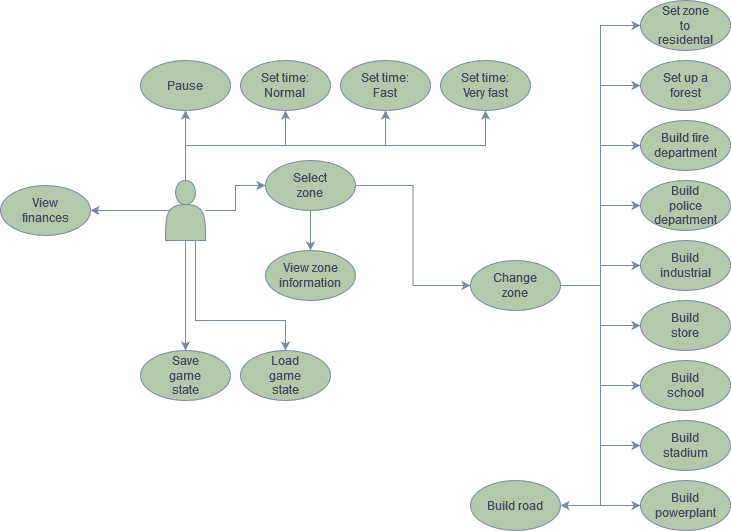

The diagram above was exported from draw.io. Its source (the exported page's mxGraphModel, read from the mxfile embedded in the PNG):
<mxGraphModel dx="719" dy="462" grid="1" gridSize="10" guides="1" tooltips="1" connect="1" arrows="1" fold="1" page="1" pageScale="1" pageWidth="827" pageHeight="1169" math="0" shadow="0">
  <root>
    <mxCell id="WIyWlLk6GJQsqaUBKTNV-0" />
    <mxCell id="WIyWlLk6GJQsqaUBKTNV-1" parent="WIyWlLk6GJQsqaUBKTNV-0" />
    <mxCell id="SryWFU5yMFHbpZ45IA0Y-27" style="edgeStyle=orthogonalEdgeStyle;rounded=0;orthogonalLoop=1;jettySize=auto;html=1;entryX=0;entryY=0.5;entryDx=0;entryDy=0;labelBackgroundColor=none;strokeColor=#788AA3;fontColor=default;" parent="WIyWlLk6GJQsqaUBKTNV-1" source="SryWFU5yMFHbpZ45IA0Y-3" target="SryWFU5yMFHbpZ45IA0Y-20" edge="1">
      <mxGeometry relative="1" as="geometry" />
    </mxCell>
    <mxCell id="SryWFU5yMFHbpZ45IA0Y-28" style="edgeStyle=orthogonalEdgeStyle;rounded=0;orthogonalLoop=1;jettySize=auto;html=1;exitX=0.25;exitY=1;exitDx=0;exitDy=0;entryX=0.5;entryY=0;entryDx=0;entryDy=0;labelBackgroundColor=none;strokeColor=#788AA3;fontColor=default;" parent="WIyWlLk6GJQsqaUBKTNV-1" source="SryWFU5yMFHbpZ45IA0Y-3" target="SryWFU5yMFHbpZ45IA0Y-16" edge="1">
      <mxGeometry relative="1" as="geometry">
        <Array as="points">
          <mxPoint x="215" y="260" />
        </Array>
      </mxGeometry>
    </mxCell>
    <mxCell id="SryWFU5yMFHbpZ45IA0Y-29" style="edgeStyle=orthogonalEdgeStyle;rounded=0;orthogonalLoop=1;jettySize=auto;html=1;exitX=0.75;exitY=1;exitDx=0;exitDy=0;entryX=0.5;entryY=0;entryDx=0;entryDy=0;labelBackgroundColor=none;strokeColor=#788AA3;fontColor=default;" parent="WIyWlLk6GJQsqaUBKTNV-1" source="SryWFU5yMFHbpZ45IA0Y-3" target="SryWFU5yMFHbpZ45IA0Y-18" edge="1">
      <mxGeometry relative="1" as="geometry">
        <Array as="points">
          <mxPoint x="225" y="340" />
          <mxPoint x="315" y="340" />
        </Array>
      </mxGeometry>
    </mxCell>
    <mxCell id="SryWFU5yMFHbpZ45IA0Y-60" style="edgeStyle=orthogonalEdgeStyle;rounded=0;orthogonalLoop=1;jettySize=auto;html=1;exitX=0.5;exitY=0;exitDx=0;exitDy=0;entryX=0.5;entryY=1;entryDx=0;entryDy=0;labelBackgroundColor=none;strokeColor=#788AA3;fontColor=default;" parent="WIyWlLk6GJQsqaUBKTNV-1" source="SryWFU5yMFHbpZ45IA0Y-3" target="SryWFU5yMFHbpZ45IA0Y-4" edge="1">
      <mxGeometry relative="1" as="geometry" />
    </mxCell>
    <mxCell id="SryWFU5yMFHbpZ45IA0Y-61" style="edgeStyle=orthogonalEdgeStyle;rounded=0;orthogonalLoop=1;jettySize=auto;html=1;exitX=0.5;exitY=0;exitDx=0;exitDy=0;entryX=0.5;entryY=1;entryDx=0;entryDy=0;labelBackgroundColor=none;strokeColor=#788AA3;fontColor=default;" parent="WIyWlLk6GJQsqaUBKTNV-1" source="SryWFU5yMFHbpZ45IA0Y-3" target="SryWFU5yMFHbpZ45IA0Y-10" edge="1">
      <mxGeometry relative="1" as="geometry" />
    </mxCell>
    <mxCell id="SryWFU5yMFHbpZ45IA0Y-62" style="edgeStyle=orthogonalEdgeStyle;rounded=0;orthogonalLoop=1;jettySize=auto;html=1;exitX=0.5;exitY=0;exitDx=0;exitDy=0;entryX=0.5;entryY=1;entryDx=0;entryDy=0;labelBackgroundColor=none;strokeColor=#788AA3;fontColor=default;" parent="WIyWlLk6GJQsqaUBKTNV-1" source="SryWFU5yMFHbpZ45IA0Y-3" target="SryWFU5yMFHbpZ45IA0Y-6" edge="1">
      <mxGeometry relative="1" as="geometry" />
    </mxCell>
    <mxCell id="SryWFU5yMFHbpZ45IA0Y-63" style="edgeStyle=orthogonalEdgeStyle;rounded=0;orthogonalLoop=1;jettySize=auto;html=1;exitX=0.5;exitY=0;exitDx=0;exitDy=0;entryX=0.5;entryY=1;entryDx=0;entryDy=0;labelBackgroundColor=none;strokeColor=#788AA3;fontColor=default;" parent="WIyWlLk6GJQsqaUBKTNV-1" source="SryWFU5yMFHbpZ45IA0Y-3" target="SryWFU5yMFHbpZ45IA0Y-12" edge="1">
      <mxGeometry relative="1" as="geometry" />
    </mxCell>
    <mxCell id="SryWFU5yMFHbpZ45IA0Y-66" style="edgeStyle=orthogonalEdgeStyle;rounded=0;orthogonalLoop=1;jettySize=auto;html=1;exitX=0.1;exitY=0.5;exitDx=0;exitDy=0;exitPerimeter=0;entryX=1;entryY=0.5;entryDx=0;entryDy=0;labelBackgroundColor=none;strokeColor=#788AA3;fontColor=default;" parent="WIyWlLk6GJQsqaUBKTNV-1" source="SryWFU5yMFHbpZ45IA0Y-3" target="SryWFU5yMFHbpZ45IA0Y-64" edge="1">
      <mxGeometry relative="1" as="geometry" />
    </mxCell>
    <mxCell id="SryWFU5yMFHbpZ45IA0Y-3" value="" style="shape=actor;whiteSpace=wrap;html=1;labelBackgroundColor=none;fillColor=#B2C9AB;strokeColor=#788AA3;fontColor=#46495D;" parent="WIyWlLk6GJQsqaUBKTNV-1" vertex="1">
      <mxGeometry x="195" y="200" width="40" height="60" as="geometry" />
    </mxCell>
    <mxCell id="SryWFU5yMFHbpZ45IA0Y-4" value="" style="ellipse;whiteSpace=wrap;html=1;labelBackgroundColor=none;fillColor=#B2C9AB;strokeColor=#788AA3;fontColor=#46495D;" parent="WIyWlLk6GJQsqaUBKTNV-1" vertex="1">
      <mxGeometry x="170" y="80" width="90" height="50" as="geometry" />
    </mxCell>
    <mxCell id="SryWFU5yMFHbpZ45IA0Y-5" value="Pause" style="text;html=1;strokeColor=none;fillColor=none;align=center;verticalAlign=middle;whiteSpace=wrap;rounded=0;labelBackgroundColor=none;fontColor=#46495D;" parent="WIyWlLk6GJQsqaUBKTNV-1" vertex="1">
      <mxGeometry x="185" y="90" width="60" height="30" as="geometry" />
    </mxCell>
    <mxCell id="SryWFU5yMFHbpZ45IA0Y-6" value="" style="ellipse;whiteSpace=wrap;html=1;labelBackgroundColor=none;fillColor=#B2C9AB;strokeColor=#788AA3;fontColor=#46495D;" parent="WIyWlLk6GJQsqaUBKTNV-1" vertex="1">
      <mxGeometry x="370" y="80" width="90" height="50" as="geometry" />
    </mxCell>
    <mxCell id="SryWFU5yMFHbpZ45IA0Y-8" value="&lt;div&gt;Set time:&lt;/div&gt;&lt;div&gt;Fast&lt;br&gt;&lt;/div&gt;" style="text;html=1;strokeColor=none;fillColor=none;align=center;verticalAlign=middle;whiteSpace=wrap;rounded=0;labelBackgroundColor=none;fontColor=#46495D;" parent="WIyWlLk6GJQsqaUBKTNV-1" vertex="1">
      <mxGeometry x="385" y="90" width="60" height="30" as="geometry" />
    </mxCell>
    <mxCell id="SryWFU5yMFHbpZ45IA0Y-10" value="" style="ellipse;whiteSpace=wrap;html=1;labelBackgroundColor=none;fillColor=#B2C9AB;strokeColor=#788AA3;fontColor=#46495D;" parent="WIyWlLk6GJQsqaUBKTNV-1" vertex="1">
      <mxGeometry x="270" y="80" width="90" height="50" as="geometry" />
    </mxCell>
    <mxCell id="SryWFU5yMFHbpZ45IA0Y-11" value="&lt;div&gt;Set time:&lt;/div&gt;&lt;div&gt;Normal&lt;br&gt;&lt;/div&gt;" style="text;html=1;strokeColor=none;fillColor=none;align=center;verticalAlign=middle;whiteSpace=wrap;rounded=0;labelBackgroundColor=none;fontColor=#46495D;" parent="WIyWlLk6GJQsqaUBKTNV-1" vertex="1">
      <mxGeometry x="285" y="90" width="60" height="30" as="geometry" />
    </mxCell>
    <mxCell id="SryWFU5yMFHbpZ45IA0Y-12" value="" style="ellipse;whiteSpace=wrap;html=1;labelBackgroundColor=none;fillColor=#B2C9AB;strokeColor=#788AA3;fontColor=#46495D;" parent="WIyWlLk6GJQsqaUBKTNV-1" vertex="1">
      <mxGeometry x="470" y="80" width="90" height="50" as="geometry" />
    </mxCell>
    <mxCell id="SryWFU5yMFHbpZ45IA0Y-13" value="&lt;div&gt;Set time:&lt;/div&gt;&lt;div&gt;Very fast&lt;/div&gt;" style="text;html=1;strokeColor=none;fillColor=none;align=center;verticalAlign=middle;whiteSpace=wrap;rounded=0;labelBackgroundColor=none;fontColor=#46495D;" parent="WIyWlLk6GJQsqaUBKTNV-1" vertex="1">
      <mxGeometry x="485" y="90" width="60" height="30" as="geometry" />
    </mxCell>
    <mxCell id="SryWFU5yMFHbpZ45IA0Y-16" value="" style="ellipse;whiteSpace=wrap;html=1;labelBackgroundColor=none;fillColor=#B2C9AB;strokeColor=#788AA3;fontColor=#46495D;" parent="WIyWlLk6GJQsqaUBKTNV-1" vertex="1">
      <mxGeometry x="170" y="370" width="90" height="50" as="geometry" />
    </mxCell>
    <mxCell id="SryWFU5yMFHbpZ45IA0Y-17" value="Save game state" style="text;html=1;strokeColor=none;fillColor=none;align=center;verticalAlign=middle;whiteSpace=wrap;rounded=0;labelBackgroundColor=none;fontColor=#46495D;" parent="WIyWlLk6GJQsqaUBKTNV-1" vertex="1">
      <mxGeometry x="185" y="380" width="60" height="30" as="geometry" />
    </mxCell>
    <mxCell id="SryWFU5yMFHbpZ45IA0Y-18" value="" style="ellipse;whiteSpace=wrap;html=1;labelBackgroundColor=none;fillColor=#B2C9AB;strokeColor=#788AA3;fontColor=#46495D;" parent="WIyWlLk6GJQsqaUBKTNV-1" vertex="1">
      <mxGeometry x="270" y="370" width="90" height="50" as="geometry" />
    </mxCell>
    <mxCell id="SryWFU5yMFHbpZ45IA0Y-19" value="&lt;div&gt;Load game state&lt;/div&gt;" style="text;html=1;strokeColor=none;fillColor=none;align=center;verticalAlign=middle;whiteSpace=wrap;rounded=0;labelBackgroundColor=none;fontColor=#46495D;" parent="WIyWlLk6GJQsqaUBKTNV-1" vertex="1">
      <mxGeometry x="285" y="380" width="60" height="30" as="geometry" />
    </mxCell>
    <mxCell id="SryWFU5yMFHbpZ45IA0Y-26" style="edgeStyle=orthogonalEdgeStyle;rounded=0;orthogonalLoop=1;jettySize=auto;html=1;exitX=0.5;exitY=1;exitDx=0;exitDy=0;entryX=0.5;entryY=0;entryDx=0;entryDy=0;labelBackgroundColor=none;strokeColor=#788AA3;fontColor=default;" parent="WIyWlLk6GJQsqaUBKTNV-1" source="SryWFU5yMFHbpZ45IA0Y-20" target="SryWFU5yMFHbpZ45IA0Y-22" edge="1">
      <mxGeometry relative="1" as="geometry" />
    </mxCell>
    <mxCell id="SryWFU5yMFHbpZ45IA0Y-32" style="edgeStyle=orthogonalEdgeStyle;rounded=0;orthogonalLoop=1;jettySize=auto;html=1;exitX=1;exitY=0.5;exitDx=0;exitDy=0;entryX=0;entryY=0.5;entryDx=0;entryDy=0;labelBackgroundColor=none;strokeColor=#788AA3;fontColor=default;" parent="WIyWlLk6GJQsqaUBKTNV-1" source="SryWFU5yMFHbpZ45IA0Y-20" target="SryWFU5yMFHbpZ45IA0Y-30" edge="1">
      <mxGeometry relative="1" as="geometry" />
    </mxCell>
    <mxCell id="SryWFU5yMFHbpZ45IA0Y-20" value="" style="ellipse;whiteSpace=wrap;html=1;labelBackgroundColor=none;fillColor=#B2C9AB;strokeColor=#788AA3;fontColor=#46495D;" parent="WIyWlLk6GJQsqaUBKTNV-1" vertex="1">
      <mxGeometry x="295" y="180" width="90" height="50" as="geometry" />
    </mxCell>
    <mxCell id="SryWFU5yMFHbpZ45IA0Y-21" value="Select zone" style="text;html=1;strokeColor=none;fillColor=none;align=center;verticalAlign=middle;whiteSpace=wrap;rounded=0;labelBackgroundColor=none;fontColor=#46495D;" parent="WIyWlLk6GJQsqaUBKTNV-1" vertex="1">
      <mxGeometry x="310" y="190" width="60" height="30" as="geometry" />
    </mxCell>
    <mxCell id="SryWFU5yMFHbpZ45IA0Y-22" value="" style="ellipse;whiteSpace=wrap;html=1;labelBackgroundColor=none;fillColor=#B2C9AB;strokeColor=#788AA3;fontColor=#46495D;" parent="WIyWlLk6GJQsqaUBKTNV-1" vertex="1">
      <mxGeometry x="295" y="270" width="90" height="50" as="geometry" />
    </mxCell>
    <mxCell id="SryWFU5yMFHbpZ45IA0Y-23" value="View zone information" style="text;html=1;strokeColor=none;fillColor=none;align=center;verticalAlign=middle;whiteSpace=wrap;rounded=0;labelBackgroundColor=none;fontColor=#46495D;" parent="WIyWlLk6GJQsqaUBKTNV-1" vertex="1">
      <mxGeometry x="310" y="280" width="60" height="30" as="geometry" />
    </mxCell>
    <mxCell id="SryWFU5yMFHbpZ45IA0Y-51" style="edgeStyle=orthogonalEdgeStyle;rounded=0;orthogonalLoop=1;jettySize=auto;html=1;exitX=1;exitY=0.5;exitDx=0;exitDy=0;entryX=0;entryY=0.5;entryDx=0;entryDy=0;labelBackgroundColor=none;strokeColor=#788AA3;fontColor=default;" parent="WIyWlLk6GJQsqaUBKTNV-1" source="SryWFU5yMFHbpZ45IA0Y-30" target="SryWFU5yMFHbpZ45IA0Y-33" edge="1">
      <mxGeometry relative="1" as="geometry" />
    </mxCell>
    <mxCell id="SryWFU5yMFHbpZ45IA0Y-52" style="edgeStyle=orthogonalEdgeStyle;rounded=0;orthogonalLoop=1;jettySize=auto;html=1;exitX=1;exitY=0.5;exitDx=0;exitDy=0;entryX=0;entryY=0.5;entryDx=0;entryDy=0;labelBackgroundColor=none;strokeColor=#788AA3;fontColor=default;" parent="WIyWlLk6GJQsqaUBKTNV-1" source="SryWFU5yMFHbpZ45IA0Y-30" target="SryWFU5yMFHbpZ45IA0Y-35" edge="1">
      <mxGeometry relative="1" as="geometry" />
    </mxCell>
    <mxCell id="SryWFU5yMFHbpZ45IA0Y-53" style="edgeStyle=orthogonalEdgeStyle;rounded=0;orthogonalLoop=1;jettySize=auto;html=1;exitX=1;exitY=0.5;exitDx=0;exitDy=0;entryX=0;entryY=0.5;entryDx=0;entryDy=0;labelBackgroundColor=none;strokeColor=#788AA3;fontColor=default;" parent="WIyWlLk6GJQsqaUBKTNV-1" source="SryWFU5yMFHbpZ45IA0Y-30" target="SryWFU5yMFHbpZ45IA0Y-37" edge="1">
      <mxGeometry relative="1" as="geometry" />
    </mxCell>
    <mxCell id="SryWFU5yMFHbpZ45IA0Y-54" style="edgeStyle=orthogonalEdgeStyle;rounded=0;orthogonalLoop=1;jettySize=auto;html=1;exitX=1;exitY=0.5;exitDx=0;exitDy=0;entryX=0;entryY=0.5;entryDx=0;entryDy=0;labelBackgroundColor=none;strokeColor=#788AA3;fontColor=default;" parent="WIyWlLk6GJQsqaUBKTNV-1" source="SryWFU5yMFHbpZ45IA0Y-30" target="SryWFU5yMFHbpZ45IA0Y-39" edge="1">
      <mxGeometry relative="1" as="geometry" />
    </mxCell>
    <mxCell id="SryWFU5yMFHbpZ45IA0Y-55" style="edgeStyle=orthogonalEdgeStyle;rounded=0;orthogonalLoop=1;jettySize=auto;html=1;exitX=1;exitY=0.5;exitDx=0;exitDy=0;entryX=0;entryY=0.5;entryDx=0;entryDy=0;labelBackgroundColor=none;strokeColor=#788AA3;fontColor=default;" parent="WIyWlLk6GJQsqaUBKTNV-1" source="SryWFU5yMFHbpZ45IA0Y-30" target="SryWFU5yMFHbpZ45IA0Y-41" edge="1">
      <mxGeometry relative="1" as="geometry" />
    </mxCell>
    <mxCell id="SryWFU5yMFHbpZ45IA0Y-56" style="edgeStyle=orthogonalEdgeStyle;rounded=0;orthogonalLoop=1;jettySize=auto;html=1;exitX=1;exitY=0.5;exitDx=0;exitDy=0;entryX=0;entryY=0.5;entryDx=0;entryDy=0;labelBackgroundColor=none;strokeColor=#788AA3;fontColor=default;" parent="WIyWlLk6GJQsqaUBKTNV-1" source="SryWFU5yMFHbpZ45IA0Y-30" target="SryWFU5yMFHbpZ45IA0Y-43" edge="1">
      <mxGeometry relative="1" as="geometry" />
    </mxCell>
    <mxCell id="SryWFU5yMFHbpZ45IA0Y-57" style="edgeStyle=orthogonalEdgeStyle;rounded=0;orthogonalLoop=1;jettySize=auto;html=1;exitX=1;exitY=0.5;exitDx=0;exitDy=0;entryX=0;entryY=0.5;entryDx=0;entryDy=0;labelBackgroundColor=none;strokeColor=#788AA3;fontColor=default;" parent="WIyWlLk6GJQsqaUBKTNV-1" source="SryWFU5yMFHbpZ45IA0Y-30" target="SryWFU5yMFHbpZ45IA0Y-45" edge="1">
      <mxGeometry relative="1" as="geometry" />
    </mxCell>
    <mxCell id="SryWFU5yMFHbpZ45IA0Y-58" style="edgeStyle=orthogonalEdgeStyle;rounded=0;orthogonalLoop=1;jettySize=auto;html=1;exitX=1;exitY=0.5;exitDx=0;exitDy=0;entryX=0;entryY=0.5;entryDx=0;entryDy=0;labelBackgroundColor=none;strokeColor=#788AA3;fontColor=default;" parent="WIyWlLk6GJQsqaUBKTNV-1" source="SryWFU5yMFHbpZ45IA0Y-30" target="SryWFU5yMFHbpZ45IA0Y-47" edge="1">
      <mxGeometry relative="1" as="geometry" />
    </mxCell>
    <mxCell id="SryWFU5yMFHbpZ45IA0Y-59" style="edgeStyle=orthogonalEdgeStyle;rounded=0;orthogonalLoop=1;jettySize=auto;html=1;exitX=1;exitY=0.5;exitDx=0;exitDy=0;entryX=0;entryY=0.5;entryDx=0;entryDy=0;labelBackgroundColor=none;strokeColor=#788AA3;fontColor=default;" parent="WIyWlLk6GJQsqaUBKTNV-1" source="SryWFU5yMFHbpZ45IA0Y-30" target="SryWFU5yMFHbpZ45IA0Y-49" edge="1">
      <mxGeometry relative="1" as="geometry" />
    </mxCell>
    <mxCell id="1__ItMP7cadDkjCW9GdB-2" style="edgeStyle=orthogonalEdgeStyle;rounded=0;orthogonalLoop=1;jettySize=auto;html=1;exitX=1;exitY=0.5;exitDx=0;exitDy=0;entryX=1;entryY=0.5;entryDx=0;entryDy=0;labelBackgroundColor=none;strokeColor=#788AA3;fontColor=default;" edge="1" parent="WIyWlLk6GJQsqaUBKTNV-1" source="SryWFU5yMFHbpZ45IA0Y-30" target="1__ItMP7cadDkjCW9GdB-0">
      <mxGeometry relative="1" as="geometry">
        <Array as="points">
          <mxPoint x="630" y="305" />
          <mxPoint x="630" y="525" />
        </Array>
      </mxGeometry>
    </mxCell>
    <mxCell id="SryWFU5yMFHbpZ45IA0Y-30" value="" style="ellipse;whiteSpace=wrap;html=1;labelBackgroundColor=none;fillColor=#B2C9AB;strokeColor=#788AA3;fontColor=#46495D;" parent="WIyWlLk6GJQsqaUBKTNV-1" vertex="1">
      <mxGeometry x="500" y="280" width="90" height="50" as="geometry" />
    </mxCell>
    <mxCell id="SryWFU5yMFHbpZ45IA0Y-31" value="Change zone" style="text;html=1;strokeColor=none;fillColor=none;align=center;verticalAlign=middle;whiteSpace=wrap;rounded=0;labelBackgroundColor=none;fontColor=#46495D;" parent="WIyWlLk6GJQsqaUBKTNV-1" vertex="1">
      <mxGeometry x="515" y="290" width="60" height="30" as="geometry" />
    </mxCell>
    <mxCell id="SryWFU5yMFHbpZ45IA0Y-33" value="" style="ellipse;whiteSpace=wrap;html=1;labelBackgroundColor=none;fillColor=#B2C9AB;strokeColor=#788AA3;fontColor=#46495D;" parent="WIyWlLk6GJQsqaUBKTNV-1" vertex="1">
      <mxGeometry x="670" y="20" width="90" height="50" as="geometry" />
    </mxCell>
    <mxCell id="SryWFU5yMFHbpZ45IA0Y-34" value="Set zone to residental" style="text;html=1;strokeColor=none;fillColor=none;align=center;verticalAlign=middle;whiteSpace=wrap;rounded=0;labelBackgroundColor=none;fontColor=#46495D;" parent="WIyWlLk6GJQsqaUBKTNV-1" vertex="1">
      <mxGeometry x="685" y="30" width="60" height="30" as="geometry" />
    </mxCell>
    <mxCell id="SryWFU5yMFHbpZ45IA0Y-35" value="" style="ellipse;whiteSpace=wrap;html=1;labelBackgroundColor=none;fillColor=#B2C9AB;strokeColor=#788AA3;fontColor=#46495D;" parent="WIyWlLk6GJQsqaUBKTNV-1" vertex="1">
      <mxGeometry x="670" y="80" width="90" height="50" as="geometry" />
    </mxCell>
    <mxCell id="SryWFU5yMFHbpZ45IA0Y-36" value="Set up a forest" style="text;html=1;strokeColor=none;fillColor=none;align=center;verticalAlign=middle;whiteSpace=wrap;rounded=0;labelBackgroundColor=none;fontColor=#46495D;" parent="WIyWlLk6GJQsqaUBKTNV-1" vertex="1">
      <mxGeometry x="685" y="90" width="60" height="30" as="geometry" />
    </mxCell>
    <mxCell id="SryWFU5yMFHbpZ45IA0Y-37" value="" style="ellipse;whiteSpace=wrap;html=1;labelBackgroundColor=none;fillColor=#B2C9AB;strokeColor=#788AA3;fontColor=#46495D;" parent="WIyWlLk6GJQsqaUBKTNV-1" vertex="1">
      <mxGeometry x="670" y="140" width="90" height="50" as="geometry" />
    </mxCell>
    <mxCell id="SryWFU5yMFHbpZ45IA0Y-38" value="&lt;div&gt;Build fire department&lt;/div&gt;" style="text;html=1;strokeColor=none;fillColor=none;align=center;verticalAlign=middle;whiteSpace=wrap;rounded=0;labelBackgroundColor=none;fontColor=#46495D;" parent="WIyWlLk6GJQsqaUBKTNV-1" vertex="1">
      <mxGeometry x="685" y="150" width="60" height="30" as="geometry" />
    </mxCell>
    <mxCell id="SryWFU5yMFHbpZ45IA0Y-39" value="" style="ellipse;whiteSpace=wrap;html=1;labelBackgroundColor=none;fillColor=#B2C9AB;strokeColor=#788AA3;fontColor=#46495D;" parent="WIyWlLk6GJQsqaUBKTNV-1" vertex="1">
      <mxGeometry x="670" y="200" width="90" height="50" as="geometry" />
    </mxCell>
    <mxCell id="SryWFU5yMFHbpZ45IA0Y-40" value="Build police department" style="text;html=1;strokeColor=none;fillColor=none;align=center;verticalAlign=middle;whiteSpace=wrap;rounded=0;labelBackgroundColor=none;fontColor=#46495D;" parent="WIyWlLk6GJQsqaUBKTNV-1" vertex="1">
      <mxGeometry x="685" y="210" width="60" height="30" as="geometry" />
    </mxCell>
    <mxCell id="SryWFU5yMFHbpZ45IA0Y-41" value="" style="ellipse;whiteSpace=wrap;html=1;labelBackgroundColor=none;fillColor=#B2C9AB;strokeColor=#788AA3;fontColor=#46495D;" parent="WIyWlLk6GJQsqaUBKTNV-1" vertex="1">
      <mxGeometry x="670" y="260" width="90" height="50" as="geometry" />
    </mxCell>
    <mxCell id="SryWFU5yMFHbpZ45IA0Y-42" value="&lt;div&gt;Build industrial&lt;/div&gt;" style="text;html=1;strokeColor=none;fillColor=none;align=center;verticalAlign=middle;whiteSpace=wrap;rounded=0;labelBackgroundColor=none;fontColor=#46495D;" parent="WIyWlLk6GJQsqaUBKTNV-1" vertex="1">
      <mxGeometry x="685" y="270" width="60" height="30" as="geometry" />
    </mxCell>
    <mxCell id="SryWFU5yMFHbpZ45IA0Y-43" value="" style="ellipse;whiteSpace=wrap;html=1;labelBackgroundColor=none;fillColor=#B2C9AB;strokeColor=#788AA3;fontColor=#46495D;" parent="WIyWlLk6GJQsqaUBKTNV-1" vertex="1">
      <mxGeometry x="670" y="320" width="90" height="50" as="geometry" />
    </mxCell>
    <mxCell id="SryWFU5yMFHbpZ45IA0Y-44" value="Build store" style="text;html=1;strokeColor=none;fillColor=none;align=center;verticalAlign=middle;whiteSpace=wrap;rounded=0;labelBackgroundColor=none;fontColor=#46495D;" parent="WIyWlLk6GJQsqaUBKTNV-1" vertex="1">
      <mxGeometry x="685" y="330" width="60" height="30" as="geometry" />
    </mxCell>
    <mxCell id="SryWFU5yMFHbpZ45IA0Y-45" value="" style="ellipse;whiteSpace=wrap;html=1;labelBackgroundColor=none;fillColor=#B2C9AB;strokeColor=#788AA3;fontColor=#46495D;" parent="WIyWlLk6GJQsqaUBKTNV-1" vertex="1">
      <mxGeometry x="670" y="380" width="90" height="50" as="geometry" />
    </mxCell>
    <mxCell id="SryWFU5yMFHbpZ45IA0Y-46" value="Build school" style="text;html=1;strokeColor=none;fillColor=none;align=center;verticalAlign=middle;whiteSpace=wrap;rounded=0;labelBackgroundColor=none;fontColor=#46495D;" parent="WIyWlLk6GJQsqaUBKTNV-1" vertex="1">
      <mxGeometry x="685" y="390" width="60" height="30" as="geometry" />
    </mxCell>
    <mxCell id="SryWFU5yMFHbpZ45IA0Y-47" value="" style="ellipse;whiteSpace=wrap;html=1;labelBackgroundColor=none;fillColor=#B2C9AB;strokeColor=#788AA3;fontColor=#46495D;" parent="WIyWlLk6GJQsqaUBKTNV-1" vertex="1">
      <mxGeometry x="670" y="440" width="90" height="50" as="geometry" />
    </mxCell>
    <mxCell id="SryWFU5yMFHbpZ45IA0Y-48" value="Build stadium" style="text;html=1;strokeColor=none;fillColor=none;align=center;verticalAlign=middle;whiteSpace=wrap;rounded=0;labelBackgroundColor=none;fontColor=#46495D;" parent="WIyWlLk6GJQsqaUBKTNV-1" vertex="1">
      <mxGeometry x="685" y="450" width="60" height="30" as="geometry" />
    </mxCell>
    <mxCell id="SryWFU5yMFHbpZ45IA0Y-49" value="" style="ellipse;whiteSpace=wrap;html=1;labelBackgroundColor=none;fillColor=#B2C9AB;strokeColor=#788AA3;fontColor=#46495D;" parent="WIyWlLk6GJQsqaUBKTNV-1" vertex="1">
      <mxGeometry x="670" y="500" width="90" height="50" as="geometry" />
    </mxCell>
    <mxCell id="SryWFU5yMFHbpZ45IA0Y-50" value="Build powerplant" style="text;html=1;strokeColor=none;fillColor=none;align=center;verticalAlign=middle;whiteSpace=wrap;rounded=0;labelBackgroundColor=none;fontColor=#46495D;" parent="WIyWlLk6GJQsqaUBKTNV-1" vertex="1">
      <mxGeometry x="685" y="510" width="60" height="30" as="geometry" />
    </mxCell>
    <mxCell id="SryWFU5yMFHbpZ45IA0Y-64" value="" style="ellipse;whiteSpace=wrap;html=1;labelBackgroundColor=none;fillColor=#B2C9AB;strokeColor=#788AA3;fontColor=#46495D;" parent="WIyWlLk6GJQsqaUBKTNV-1" vertex="1">
      <mxGeometry x="30" y="205" width="90" height="50" as="geometry" />
    </mxCell>
    <mxCell id="SryWFU5yMFHbpZ45IA0Y-65" value="View finances" style="text;html=1;strokeColor=none;fillColor=none;align=center;verticalAlign=middle;whiteSpace=wrap;rounded=0;labelBackgroundColor=none;fontColor=#46495D;" parent="WIyWlLk6GJQsqaUBKTNV-1" vertex="1">
      <mxGeometry x="45" y="215" width="60" height="30" as="geometry" />
    </mxCell>
    <mxCell id="1__ItMP7cadDkjCW9GdB-0" value="" style="ellipse;whiteSpace=wrap;html=1;labelBackgroundColor=none;fillColor=#B2C9AB;strokeColor=#788AA3;fontColor=#46495D;" vertex="1" parent="WIyWlLk6GJQsqaUBKTNV-1">
      <mxGeometry x="500" y="500" width="90" height="50" as="geometry" />
    </mxCell>
    <mxCell id="1__ItMP7cadDkjCW9GdB-1" value="&lt;div&gt;Build road&lt;/div&gt;" style="text;html=1;strokeColor=none;fillColor=none;align=center;verticalAlign=middle;whiteSpace=wrap;rounded=0;labelBackgroundColor=none;fontColor=#46495D;" vertex="1" parent="WIyWlLk6GJQsqaUBKTNV-1">
      <mxGeometry x="515" y="510" width="60" height="30" as="geometry" />
    </mxCell>
  </root>
</mxGraphModel>